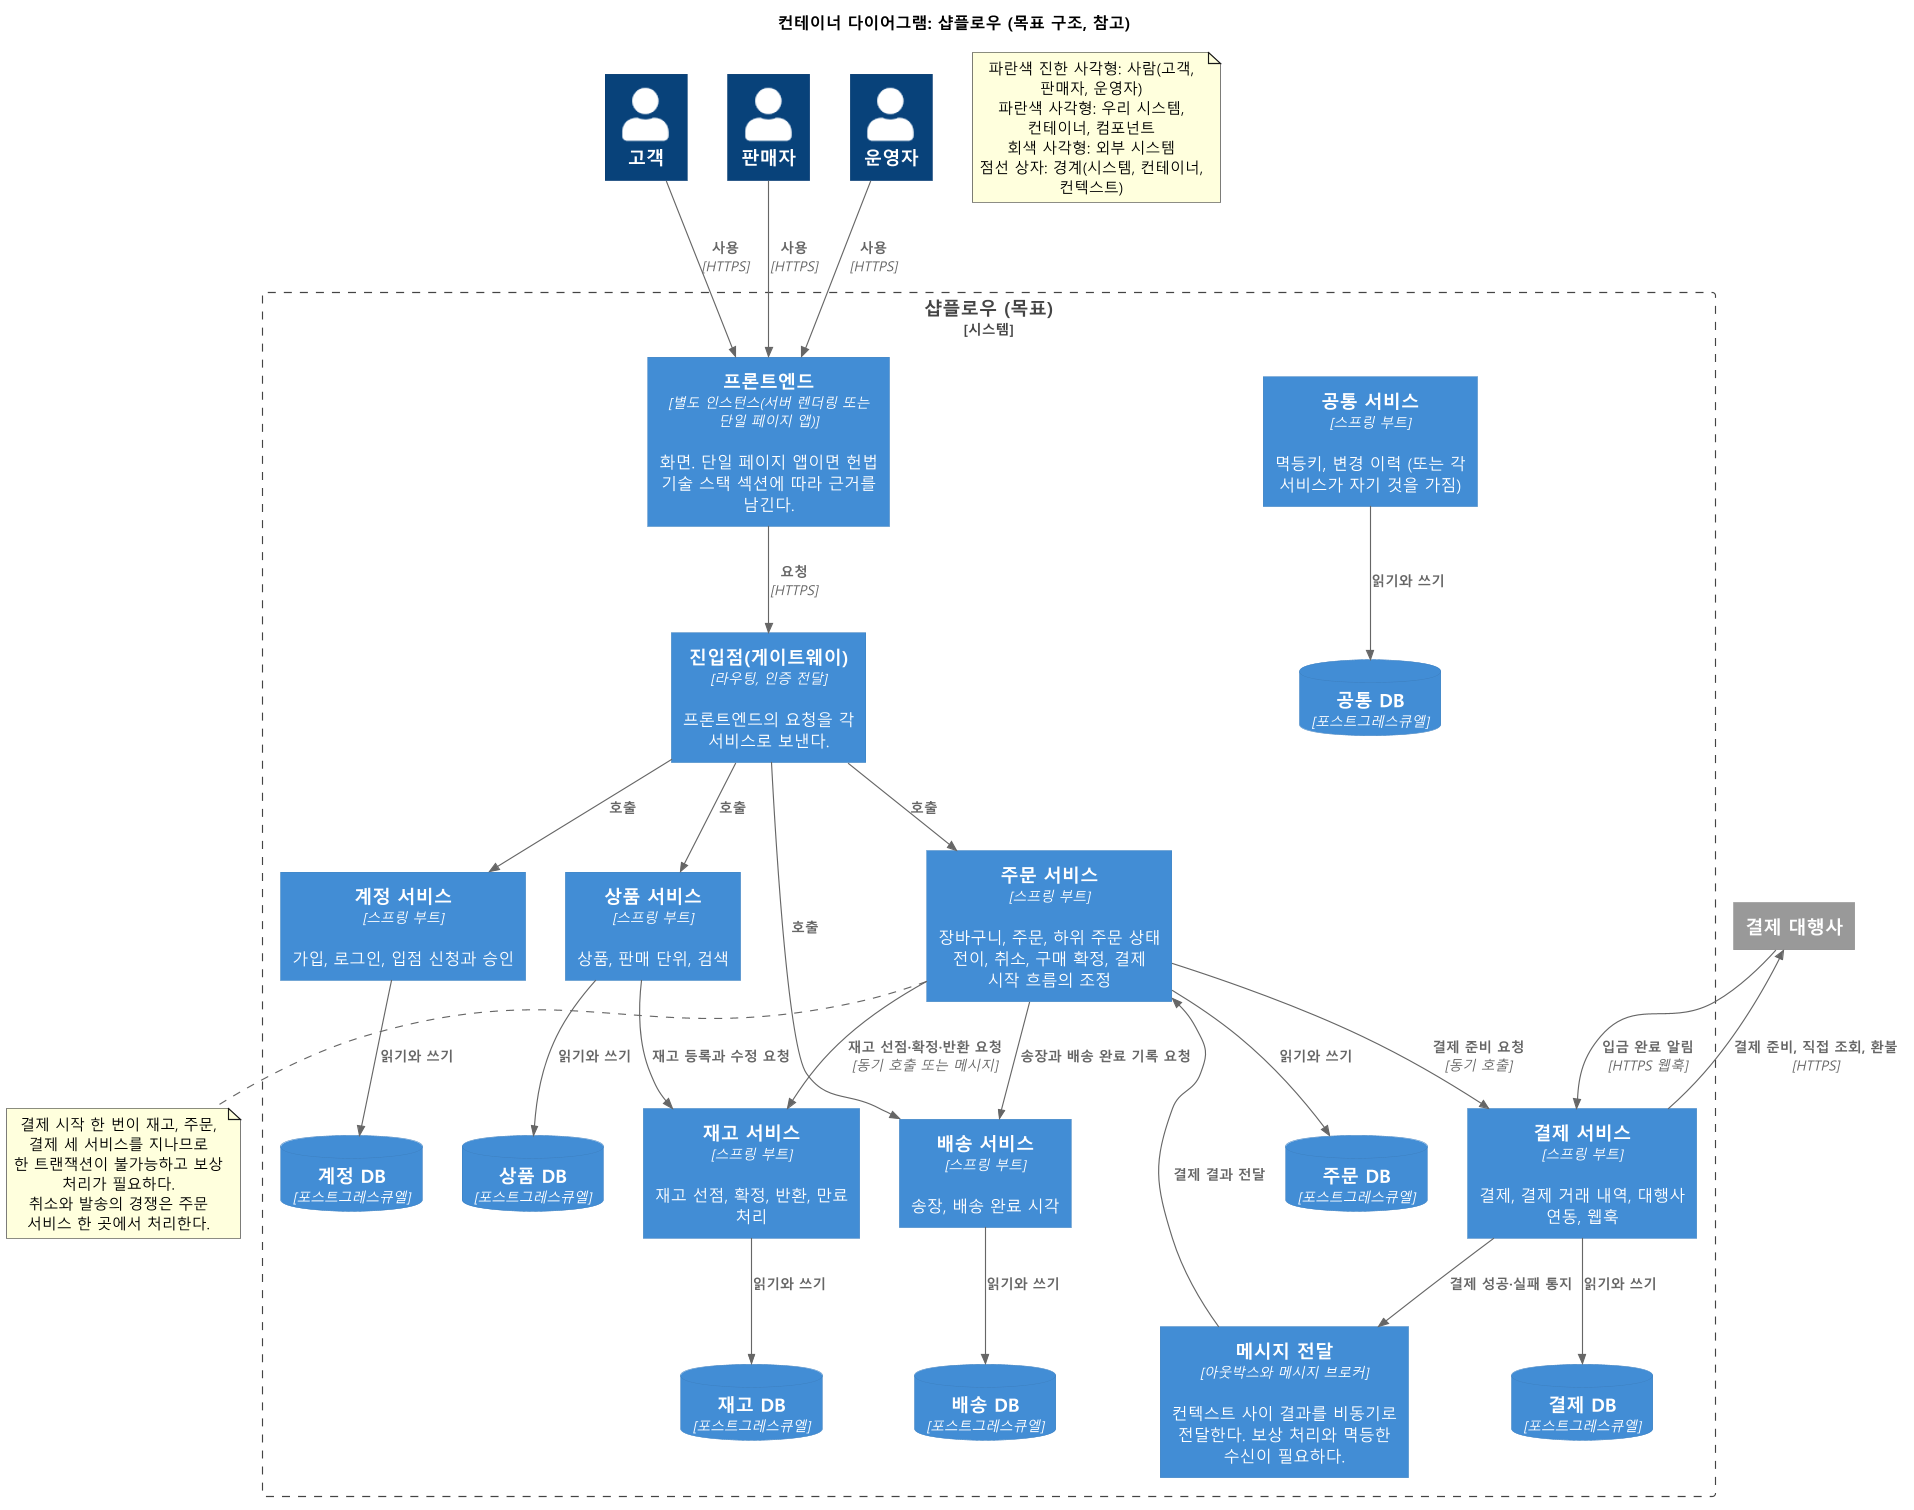

The diagram above was rendered by PlantUML. Its source (embedded in the PNG):
@startuml
skinparamlocked defaultFontName Malgun Gothic
skinparamlocked dpi 110
' C4 모델 2단계: 컨테이너 (목표 구조: 컨텍스트별 별도 인스턴스, 프론트엔드 분리)
' 근거: ADR-0007. 분리 순서(결제 → 프론트엔드 → 재고·배송 → 나머지)는 제안이며 필요가 생길 때 새 ADR로 정한다.
!include <C4/C4_Container>
HIDE_STEREOTYPE()

title 컨테이너 다이어그램: 샵플로우 (목표 구조, 참고)

Person(customer, "고객")
Person(seller, "판매자")
Person(admin, "운영자")

System_Ext(pg, "결제 대행사")

Boundary(shopflow, "샵플로우 (목표)", "시스템") {
  Container(front, "프론트엔드", "별도 인스턴스(서버 렌더링 또는 단일 페이지 앱)", "화면. 단일 페이지 앱이면 헌법 기술 스택 섹션에 따라 근거를 남긴다.")
  Container(gw, "진입점(게이트웨이)", "라우팅, 인증 전달", "프론트엔드의 요청을 각 서비스로 보낸다.")

  Container(account, "계정 서비스", "스프링 부트", "가입, 로그인, 입점 신청과 승인")
  Container(product, "상품 서비스", "스프링 부트", "상품, 판매 단위, 검색")
  Container(order, "주문 서비스", "스프링 부트", "장바구니, 주문, 하위 주문 상태 전이, 취소, 구매 확정, 결제 시작 흐름의 조정")
  Container(inventory, "재고 서비스", "스프링 부트", "재고 선점, 확정, 반환, 만료 처리")
  Container(payment, "결제 서비스", "스프링 부트", "결제, 결제 거래 내역, 대행사 연동, 웹훅")
  Container(delivery, "배송 서비스", "스프링 부트", "송장, 배송 완료 시각")
  Container(common, "공통 서비스", "스프링 부트", "멱등키, 변경 이력 (또는 각 서비스가 자기 것을 가짐)")

  ContainerDb(db_account, "계정 DB", "포스트그레스큐엘")
  ContainerDb(db_product, "상품 DB", "포스트그레스큐엘")
  ContainerDb(db_order, "주문 DB", "포스트그레스큐엘")
  ContainerDb(db_inventory, "재고 DB", "포스트그레스큐엘")
  ContainerDb(db_payment, "결제 DB", "포스트그레스큐엘")
  ContainerDb(db_delivery, "배송 DB", "포스트그레스큐엘")
  ContainerDb(db_common, "공통 DB", "포스트그레스큐엘")
  Container(bus, "메시지 전달", "아웃박스와 메시지 브로커", "컨텍스트 사이 결과를 비동기로 전달한다. 보상 처리와 멱등한 수신이 필요하다.")
}

Rel(customer, front, "사용", "HTTPS")
Rel(seller, front, "사용", "HTTPS")
Rel(admin, front, "사용", "HTTPS")
Rel(front, gw, "요청", "HTTPS")
Rel(gw, account, "호출")
Rel(gw, product, "호출")
Rel(gw, order, "호출")
Rel(gw, delivery, "호출")

Rel(account, db_account, "읽기와 쓰기")
Rel(product, db_product, "읽기와 쓰기")
Rel(order, db_order, "읽기와 쓰기")
Rel(inventory, db_inventory, "읽기와 쓰기")
Rel(payment, db_payment, "읽기와 쓰기")
Rel(delivery, db_delivery, "읽기와 쓰기")
Rel(common, db_common, "읽기와 쓰기")

Rel(order, inventory, "재고 선점·확정·반환 요청", "동기 호출 또는 메시지")
Rel(order, payment, "결제 준비 요청", "동기 호출")
Rel(payment, bus, "결제 성공·실패 통지")
Rel(bus, order, "결제 결과 전달")
Rel(order, delivery, "송장과 배송 완료 기록 요청")
Rel(product, inventory, "재고 등록과 수정 요청")
Rel(payment, pg, "결제 준비, 직접 조회, 환불", "HTTPS")
Rel(pg, payment, "입금 완료 알림", "HTTPS 웹훅")

note bottom of order
  결제 시작 한 번이 재고, 주문, 결제 세 서비스를 지나므로
  한 트랜잭션이 불가능하고 보상 처리가 필요하다.
  취소와 발송의 경쟁은 주문 서비스 한 곳에서 처리한다.
end note
note as N_Legend
  파란색 진한 사각형: 사람(고객, 판매자, 운영자)
  파란색 사각형: 우리 시스템, 컨테이너, 컴포넌트
  회색 사각형: 외부 시스템
  점선 상자: 경계(시스템, 컨테이너, 컨텍스트)
end note
@enduml